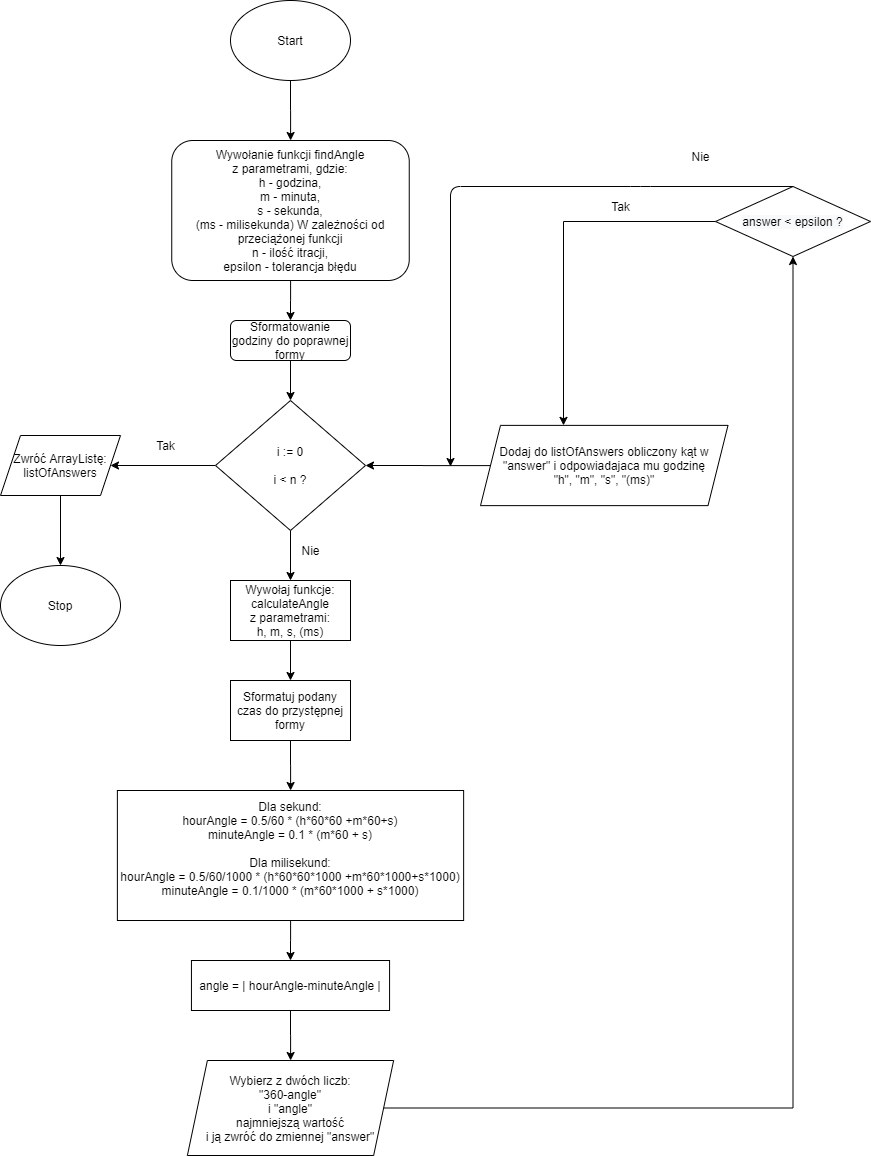

The diagram above was exported from draw.io. Its source (the exported page's mxGraphModel, read from the mxfile embedded in the PNG):
<mxGraphModel dx="979" dy="1144" grid="1" gridSize="10" guides="1" tooltips="1" connect="1" arrows="1" fold="1" page="1" pageScale="1" pageWidth="827" pageHeight="1169" math="0" shadow="0">
  <root>
    <mxCell id="WIyWlLk6GJQsqaUBKTNV-0" />
    <mxCell id="WIyWlLk6GJQsqaUBKTNV-1" parent="WIyWlLk6GJQsqaUBKTNV-0" />
    <mxCell id="JevE77vZtY4rudeux-_G-3" value="" style="edgeStyle=orthogonalEdgeStyle;rounded=0;orthogonalLoop=1;jettySize=auto;html=1;" edge="1" parent="WIyWlLk6GJQsqaUBKTNV-1" source="WIyWlLk6GJQsqaUBKTNV-3" target="WIyWlLk6GJQsqaUBKTNV-7">
      <mxGeometry relative="1" as="geometry" />
    </mxCell>
    <mxCell id="WIyWlLk6GJQsqaUBKTNV-3" value="Wywołanie funkcji findAngle&lt;br&gt;z parametrami, gdzie:&lt;br&gt;h - godzina,&lt;br&gt;m - minuta,&lt;br&gt;s - sekunda,&lt;br&gt;(ms - milisekunda) W zależności od przeciążonej funkcji&lt;br&gt;n - ilość itracji,&lt;br&gt;epsilon - tolerancja błędu" style="rounded=1;whiteSpace=wrap;html=1;fontSize=12;glass=0;strokeWidth=1;shadow=0;" parent="WIyWlLk6GJQsqaUBKTNV-1" vertex="1">
      <mxGeometry x="171.25" y="154" width="237.5" height="140" as="geometry" />
    </mxCell>
    <mxCell id="JevE77vZtY4rudeux-_G-1" value="" style="edgeStyle=orthogonalEdgeStyle;rounded=0;orthogonalLoop=1;jettySize=auto;html=1;" edge="1" parent="WIyWlLk6GJQsqaUBKTNV-1" source="WIyWlLk6GJQsqaUBKTNV-7">
      <mxGeometry relative="1" as="geometry">
        <mxPoint x="290" y="414" as="targetPoint" />
      </mxGeometry>
    </mxCell>
    <mxCell id="WIyWlLk6GJQsqaUBKTNV-7" value="Sformatowanie godziny do poprawnej formy" style="rounded=1;whiteSpace=wrap;html=1;fontSize=12;glass=0;strokeWidth=1;shadow=0;" parent="WIyWlLk6GJQsqaUBKTNV-1" vertex="1">
      <mxGeometry x="230" y="334" width="120" height="40" as="geometry" />
    </mxCell>
    <mxCell id="JevE77vZtY4rudeux-_G-8" value="" style="edgeStyle=orthogonalEdgeStyle;rounded=0;orthogonalLoop=1;jettySize=auto;html=1;" edge="1" parent="WIyWlLk6GJQsqaUBKTNV-1" source="JevE77vZtY4rudeux-_G-4" target="JevE77vZtY4rudeux-_G-5">
      <mxGeometry relative="1" as="geometry" />
    </mxCell>
    <mxCell id="JevE77vZtY4rudeux-_G-10" value="" style="edgeStyle=orthogonalEdgeStyle;rounded=0;orthogonalLoop=1;jettySize=auto;html=1;" edge="1" parent="WIyWlLk6GJQsqaUBKTNV-1" source="JevE77vZtY4rudeux-_G-4" target="JevE77vZtY4rudeux-_G-9">
      <mxGeometry relative="1" as="geometry" />
    </mxCell>
    <mxCell id="JevE77vZtY4rudeux-_G-4" value="i := 0&lt;br&gt;&lt;br&gt;i &amp;lt; n ?" style="rhombus;whiteSpace=wrap;html=1;" vertex="1" parent="WIyWlLk6GJQsqaUBKTNV-1">
      <mxGeometry x="215" y="414" width="150" height="130" as="geometry" />
    </mxCell>
    <mxCell id="JevE77vZtY4rudeux-_G-17" value="" style="edgeStyle=orthogonalEdgeStyle;rounded=0;orthogonalLoop=1;jettySize=auto;html=1;" edge="1" parent="WIyWlLk6GJQsqaUBKTNV-1" source="JevE77vZtY4rudeux-_G-5">
      <mxGeometry relative="1" as="geometry">
        <mxPoint x="290" y="694" as="targetPoint" />
      </mxGeometry>
    </mxCell>
    <mxCell id="JevE77vZtY4rudeux-_G-5" value="Wywołaj funkcje:&lt;br&gt;calculateAngle&lt;br&gt;z parametrami:&lt;br&gt;h, m, s, (ms)" style="whiteSpace=wrap;html=1;" vertex="1" parent="WIyWlLk6GJQsqaUBKTNV-1">
      <mxGeometry x="230" y="594" width="120" height="60" as="geometry" />
    </mxCell>
    <mxCell id="JevE77vZtY4rudeux-_G-7" value="Nie" style="text;html=1;align=center;verticalAlign=middle;resizable=0;points=[];autosize=1;" vertex="1" parent="WIyWlLk6GJQsqaUBKTNV-1">
      <mxGeometry x="295" y="554" width="30" height="20" as="geometry" />
    </mxCell>
    <mxCell id="JevE77vZtY4rudeux-_G-13" value="" style="edgeStyle=orthogonalEdgeStyle;rounded=0;orthogonalLoop=1;jettySize=auto;html=1;" edge="1" parent="WIyWlLk6GJQsqaUBKTNV-1" source="JevE77vZtY4rudeux-_G-9" target="JevE77vZtY4rudeux-_G-12">
      <mxGeometry relative="1" as="geometry" />
    </mxCell>
    <mxCell id="JevE77vZtY4rudeux-_G-9" value="Zwróć ArrayListę:&lt;br&gt;listOfAnswers" style="shape=parallelogram;perimeter=parallelogramPerimeter;whiteSpace=wrap;html=1;fixedSize=1;" vertex="1" parent="WIyWlLk6GJQsqaUBKTNV-1">
      <mxGeometry y="449" width="120" height="60" as="geometry" />
    </mxCell>
    <mxCell id="JevE77vZtY4rudeux-_G-11" value="Tak" style="text;html=1;align=center;verticalAlign=middle;resizable=0;points=[];autosize=1;" vertex="1" parent="WIyWlLk6GJQsqaUBKTNV-1">
      <mxGeometry x="150" y="449" width="30" height="20" as="geometry" />
    </mxCell>
    <mxCell id="JevE77vZtY4rudeux-_G-12" value="Stop" style="ellipse;whiteSpace=wrap;html=1;" vertex="1" parent="WIyWlLk6GJQsqaUBKTNV-1">
      <mxGeometry y="579" width="120" height="80" as="geometry" />
    </mxCell>
    <mxCell id="JevE77vZtY4rudeux-_G-15" value="" style="edgeStyle=orthogonalEdgeStyle;rounded=0;orthogonalLoop=1;jettySize=auto;html=1;" edge="1" parent="WIyWlLk6GJQsqaUBKTNV-1" source="JevE77vZtY4rudeux-_G-14" target="WIyWlLk6GJQsqaUBKTNV-3">
      <mxGeometry relative="1" as="geometry" />
    </mxCell>
    <mxCell id="JevE77vZtY4rudeux-_G-14" value="Start" style="ellipse;whiteSpace=wrap;html=1;" vertex="1" parent="WIyWlLk6GJQsqaUBKTNV-1">
      <mxGeometry x="230" y="14" width="120" height="80" as="geometry" />
    </mxCell>
    <mxCell id="JevE77vZtY4rudeux-_G-19" value="" style="edgeStyle=orthogonalEdgeStyle;rounded=0;orthogonalLoop=1;jettySize=auto;html=1;" edge="1" parent="WIyWlLk6GJQsqaUBKTNV-1" source="JevE77vZtY4rudeux-_G-16" target="JevE77vZtY4rudeux-_G-18">
      <mxGeometry relative="1" as="geometry" />
    </mxCell>
    <mxCell id="JevE77vZtY4rudeux-_G-16" value="Sformatuj podany czas do przystępnej formy" style="whiteSpace=wrap;html=1;" vertex="1" parent="WIyWlLk6GJQsqaUBKTNV-1">
      <mxGeometry x="230" y="694" width="120" height="60" as="geometry" />
    </mxCell>
    <mxCell id="JevE77vZtY4rudeux-_G-21" value="" style="edgeStyle=orthogonalEdgeStyle;rounded=0;orthogonalLoop=1;jettySize=auto;html=1;" edge="1" parent="WIyWlLk6GJQsqaUBKTNV-1" source="JevE77vZtY4rudeux-_G-18" target="JevE77vZtY4rudeux-_G-20">
      <mxGeometry relative="1" as="geometry" />
    </mxCell>
    <mxCell id="JevE77vZtY4rudeux-_G-18" value="Dla sekund:&lt;br&gt;hourAngle =&amp;nbsp;0.5/60 * (h*60*60 +m*60+s)&lt;br&gt;minuteAngle = 0.1 * (m*60 + s)&lt;br&gt;&lt;br&gt;Dla milisekund:&lt;br&gt;&lt;div&gt;hourAngle = 0.5/60/1000 * (h*60*60*1000 +m*60*1000+s*1000)&lt;/div&gt;&lt;div&gt;minuteAngle = 0.1/1000 * (m*60*1000 + s*1000)&lt;/div&gt;&amp;nbsp;&amp;nbsp;" style="whiteSpace=wrap;html=1;" vertex="1" parent="WIyWlLk6GJQsqaUBKTNV-1">
      <mxGeometry x="116.88" y="804" width="346.25" height="130" as="geometry" />
    </mxCell>
    <mxCell id="JevE77vZtY4rudeux-_G-24" value="" style="edgeStyle=orthogonalEdgeStyle;rounded=0;orthogonalLoop=1;jettySize=auto;html=1;" edge="1" parent="WIyWlLk6GJQsqaUBKTNV-1" source="JevE77vZtY4rudeux-_G-20" target="JevE77vZtY4rudeux-_G-23">
      <mxGeometry relative="1" as="geometry" />
    </mxCell>
    <mxCell id="JevE77vZtY4rudeux-_G-20" value="angle = | hourAngle-minuteAngle |" style="whiteSpace=wrap;html=1;" vertex="1" parent="WIyWlLk6GJQsqaUBKTNV-1">
      <mxGeometry x="190.94" y="974" width="198.13" height="50" as="geometry" />
    </mxCell>
    <mxCell id="JevE77vZtY4rudeux-_G-29" value="" style="edgeStyle=orthogonalEdgeStyle;rounded=0;orthogonalLoop=1;jettySize=auto;html=1;" edge="1" parent="WIyWlLk6GJQsqaUBKTNV-1" source="JevE77vZtY4rudeux-_G-23" target="JevE77vZtY4rudeux-_G-28">
      <mxGeometry relative="1" as="geometry" />
    </mxCell>
    <mxCell id="JevE77vZtY4rudeux-_G-23" value="Wybierz z dwóch liczb:&lt;br&gt;&quot;360-angle&quot;&lt;br&gt;i &quot;angle&quot;&lt;br&gt;najmniejszą wartość&lt;br&gt;i ją zwróć do zmiennej &quot;answer&quot;" style="shape=parallelogram;perimeter=parallelogramPerimeter;whiteSpace=wrap;html=1;fixedSize=1;" vertex="1" parent="WIyWlLk6GJQsqaUBKTNV-1">
      <mxGeometry x="186.88" y="1074" width="206.25" height="95" as="geometry" />
    </mxCell>
    <mxCell id="JevE77vZtY4rudeux-_G-31" value="" style="edgeStyle=orthogonalEdgeStyle;rounded=0;orthogonalLoop=1;jettySize=auto;html=1;" edge="1" parent="WIyWlLk6GJQsqaUBKTNV-1" source="JevE77vZtY4rudeux-_G-28" target="JevE77vZtY4rudeux-_G-30">
      <mxGeometry relative="1" as="geometry">
        <Array as="points">
          <mxPoint x="563" y="235" />
        </Array>
      </mxGeometry>
    </mxCell>
    <mxCell id="JevE77vZtY4rudeux-_G-28" value="&#10;&#10;&lt;span style=&quot;color: rgb(0, 0, 0); font-family: helvetica; font-size: 12px; font-style: normal; font-weight: 400; letter-spacing: normal; text-align: center; text-indent: 0px; text-transform: none; word-spacing: 0px; background-color: rgb(248, 249, 250); display: inline; float: none;&quot;&gt;answer &amp;lt; epsilon ?&lt;/span&gt;&#10;&#10;" style="rhombus;whiteSpace=wrap;html=1;" vertex="1" parent="WIyWlLk6GJQsqaUBKTNV-1">
      <mxGeometry x="715" y="200" width="155" height="70" as="geometry" />
    </mxCell>
    <mxCell id="JevE77vZtY4rudeux-_G-32" value="" style="edgeStyle=orthogonalEdgeStyle;rounded=0;orthogonalLoop=1;jettySize=auto;html=1;" edge="1" parent="WIyWlLk6GJQsqaUBKTNV-1" source="JevE77vZtY4rudeux-_G-30" target="JevE77vZtY4rudeux-_G-4">
      <mxGeometry relative="1" as="geometry" />
    </mxCell>
    <mxCell id="JevE77vZtY4rudeux-_G-30" value="Dodaj do listOfAnswers obliczony kąt w&lt;br&gt;&amp;nbsp;&quot;answer&quot; i odpowiadajaca mu godzinę &lt;br&gt;&quot;h&quot;, &quot;m&quot;, &quot;s&quot;, &quot;(ms)&quot;" style="shape=parallelogram;perimeter=parallelogramPerimeter;whiteSpace=wrap;html=1;fixedSize=1;" vertex="1" parent="WIyWlLk6GJQsqaUBKTNV-1">
      <mxGeometry x="480" y="438.88" width="247.5" height="80.25" as="geometry" />
    </mxCell>
    <mxCell id="JevE77vZtY4rudeux-_G-33" value="Tak" style="text;html=1;align=center;verticalAlign=middle;resizable=0;points=[];autosize=1;" vertex="1" parent="WIyWlLk6GJQsqaUBKTNV-1">
      <mxGeometry x="605" y="210" width="30" height="20" as="geometry" />
    </mxCell>
    <mxCell id="JevE77vZtY4rudeux-_G-34" value="" style="endArrow=classic;html=1;exitX=0.5;exitY=0;exitDx=0;exitDy=0;" edge="1" parent="WIyWlLk6GJQsqaUBKTNV-1" source="JevE77vZtY4rudeux-_G-28">
      <mxGeometry width="50" height="50" relative="1" as="geometry">
        <mxPoint x="400" y="400" as="sourcePoint" />
        <mxPoint x="450" y="480" as="targetPoint" />
        <Array as="points">
          <mxPoint x="640" y="200" />
          <mxPoint x="450" y="200" />
        </Array>
      </mxGeometry>
    </mxCell>
    <mxCell id="JevE77vZtY4rudeux-_G-35" value="Nie" style="text;html=1;align=center;verticalAlign=middle;resizable=0;points=[];autosize=1;" vertex="1" parent="WIyWlLk6GJQsqaUBKTNV-1">
      <mxGeometry x="685" y="160" width="30" height="20" as="geometry" />
    </mxCell>
  </root>
</mxGraphModel>